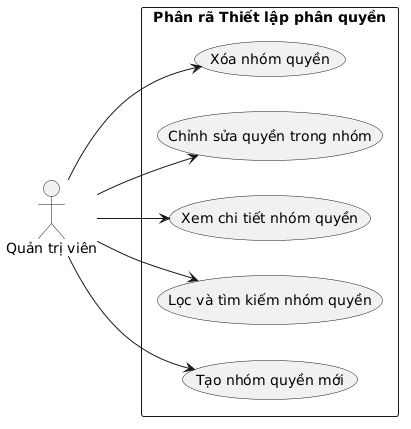

The diagram above was rendered by PlantUML. Its source (embedded in the PNG):
@startuml
left to right direction
skinparam packageStyle rectangle

actor "Quản trị viên" as Admin

rectangle "Phân rã Thiết lập phân quyền" {
    usecase "Tạo nhóm quyền mới" as UC_CreateRole
    usecase "Lọc và tìm kiếm nhóm quyền" as UC_SearchRole
    usecase "Xem chi tiết nhóm quyền" as UC_ViewRole
    usecase "Chỉnh sửa quyền trong nhóm" as UC_EditPermission
    usecase "Xóa nhóm quyền" as UC_DeleteRole
}

Admin --> UC_CreateRole
Admin --> UC_SearchRole
Admin --> UC_ViewRole
Admin --> UC_EditPermission
Admin --> UC_DeleteRole
@enduml